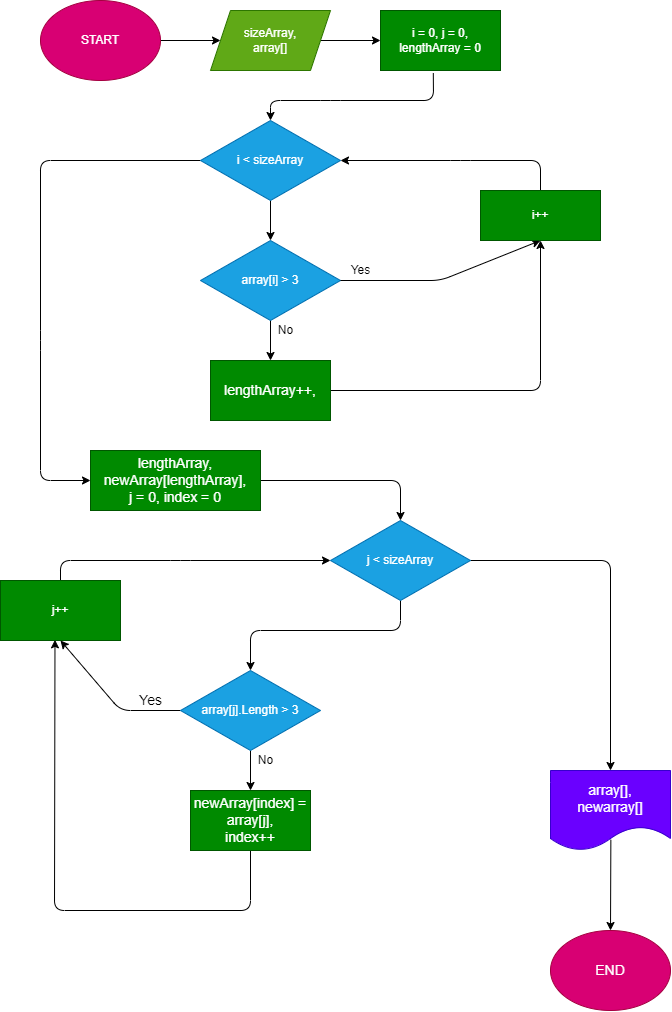

The diagram above was exported from draw.io. Its source (the exported page's mxGraphModel, read from the mxfile embedded in the PNG):
<mxGraphModel dx="878" dy="504" grid="1" gridSize="10" guides="1" tooltips="1" connect="1" arrows="1" fold="1" page="1" pageScale="1" pageWidth="827" pageHeight="1169" math="0" shadow="0">
  <root>
    <mxCell id="0" />
    <mxCell id="1" parent="0" />
    <mxCell id="30" style="edgeStyle=none;html=1;entryX=0;entryY=0.5;entryDx=0;entryDy=0;fontSize=14;" parent="1" source="2" target="3" edge="1">
      <mxGeometry relative="1" as="geometry" />
    </mxCell>
    <mxCell id="2" value="START" style="ellipse;whiteSpace=wrap;html=1;fillColor=#d80073;fontColor=#ffffff;strokeColor=#A50040;" parent="1" vertex="1">
      <mxGeometry x="80" y="30" width="120" height="80" as="geometry" />
    </mxCell>
    <mxCell id="11" value="" style="edgeStyle=none;html=1;fontSize=14;" parent="1" source="3" target="4" edge="1">
      <mxGeometry relative="1" as="geometry" />
    </mxCell>
    <mxCell id="3" value="sizeArray,&lt;br&gt;array[]" style="shape=parallelogram;perimeter=parallelogramPerimeter;whiteSpace=wrap;html=1;fixedSize=1;fillColor=#60a917;fontColor=#ffffff;strokeColor=#2D7600;" parent="1" vertex="1">
      <mxGeometry x="250" y="40" width="120" height="60" as="geometry" />
    </mxCell>
    <mxCell id="12" value="" style="edgeStyle=none;html=1;fontSize=14;entryX=0.5;entryY=0;entryDx=0;entryDy=0;exitX=0.44;exitY=1.042;exitDx=0;exitDy=0;exitPerimeter=0;" parent="1" source="4" target="5" edge="1">
      <mxGeometry relative="1" as="geometry">
        <Array as="points">
          <mxPoint x="473" y="130" />
          <mxPoint x="370" y="130" />
          <mxPoint x="310" y="130" />
        </Array>
      </mxGeometry>
    </mxCell>
    <mxCell id="4" value="i = 0, j = 0,&lt;br&gt;lengthArray = 0" style="rounded=0;whiteSpace=wrap;html=1;fillColor=#008a00;fontColor=#ffffff;strokeColor=#005700;" parent="1" vertex="1">
      <mxGeometry x="420" y="40" width="120" height="60" as="geometry" />
    </mxCell>
    <mxCell id="35" value="" style="edgeStyle=none;html=1;fontSize=14;entryX=0.5;entryY=0;entryDx=0;entryDy=0;" parent="1" source="5" target="7" edge="1">
      <mxGeometry relative="1" as="geometry">
        <mxPoint x="310" y="260" as="targetPoint" />
      </mxGeometry>
    </mxCell>
    <mxCell id="38" style="edgeStyle=none;html=1;entryX=0;entryY=0.5;entryDx=0;entryDy=0;fontSize=14;exitX=0;exitY=0.5;exitDx=0;exitDy=0;" parent="1" source="5" target="25" edge="1">
      <mxGeometry relative="1" as="geometry">
        <Array as="points">
          <mxPoint x="80" y="190" />
          <mxPoint x="80" y="370" />
          <mxPoint x="80" y="510" />
        </Array>
      </mxGeometry>
    </mxCell>
    <mxCell id="5" value="i &amp;lt; sizeArray" style="rhombus;whiteSpace=wrap;html=1;fillColor=#1ba1e2;fontColor=#ffffff;strokeColor=#006EAF;" parent="1" vertex="1">
      <mxGeometry x="240" y="150" width="140" height="80" as="geometry" />
    </mxCell>
    <mxCell id="54" style="edgeStyle=none;html=1;entryX=0.5;entryY=0;entryDx=0;entryDy=0;fontSize=14;exitX=1;exitY=0.5;exitDx=0;exitDy=0;" parent="1" source="6" target="53" edge="1">
      <mxGeometry relative="1" as="geometry">
        <Array as="points">
          <mxPoint x="650" y="590" />
        </Array>
      </mxGeometry>
    </mxCell>
    <mxCell id="64" style="edgeStyle=none;html=1;entryX=0.5;entryY=0;entryDx=0;entryDy=0;exitX=0.5;exitY=1;exitDx=0;exitDy=0;" edge="1" parent="1" source="6" target="22">
      <mxGeometry relative="1" as="geometry">
        <mxPoint x="290" y="680" as="targetPoint" />
        <Array as="points">
          <mxPoint x="440" y="660" />
          <mxPoint x="290" y="660" />
        </Array>
      </mxGeometry>
    </mxCell>
    <mxCell id="6" value="j &amp;lt; sizeArray" style="rhombus;whiteSpace=wrap;html=1;fillColor=#1ba1e2;fontColor=#ffffff;strokeColor=#006EAF;" parent="1" vertex="1">
      <mxGeometry x="370" y="550" width="140" height="80" as="geometry" />
    </mxCell>
    <mxCell id="16" value="" style="edgeStyle=none;html=1;fontSize=14;" parent="1" source="7" target="15" edge="1">
      <mxGeometry relative="1" as="geometry" />
    </mxCell>
    <mxCell id="7" value="array[i] &amp;gt; 3" style="rhombus;whiteSpace=wrap;html=1;fillColor=#1ba1e2;fontColor=#ffffff;strokeColor=#006EAF;" parent="1" vertex="1">
      <mxGeometry x="240" y="270" width="140" height="80" as="geometry" />
    </mxCell>
    <mxCell id="36" style="edgeStyle=none;html=1;entryX=0.5;entryY=1;entryDx=0;entryDy=0;fontSize=14;exitX=1;exitY=0.5;exitDx=0;exitDy=0;" parent="1" source="7" target="76" edge="1">
      <mxGeometry relative="1" as="geometry">
        <Array as="points">
          <mxPoint x="480" y="310" />
        </Array>
        <mxPoint x="380" y="300" as="sourcePoint" />
      </mxGeometry>
    </mxCell>
    <mxCell id="70" style="edgeStyle=none;html=1;exitX=0.5;exitY=0;exitDx=0;exitDy=0;" edge="1" parent="1" source="76">
      <mxGeometry relative="1" as="geometry">
        <mxPoint x="380" y="190" as="targetPoint" />
        <mxPoint x="560" y="420" as="sourcePoint" />
        <Array as="points">
          <mxPoint x="580" y="190" />
          <mxPoint x="500" y="190" />
        </Array>
      </mxGeometry>
    </mxCell>
    <mxCell id="77" value="" style="edgeStyle=none;html=1;entryX=0.5;entryY=1;entryDx=0;entryDy=0;exitX=1;exitY=0.5;exitDx=0;exitDy=0;" edge="1" parent="1" source="15" target="76">
      <mxGeometry relative="1" as="geometry">
        <Array as="points">
          <mxPoint x="580" y="420" />
        </Array>
      </mxGeometry>
    </mxCell>
    <mxCell id="15" value="lengthArray++,&lt;br&gt;" style="rounded=0;whiteSpace=wrap;html=1;fontSize=14;fillColor=#008a00;fontColor=#ffffff;strokeColor=#005700;" parent="1" vertex="1">
      <mxGeometry x="250" y="390" width="120" height="60" as="geometry" />
    </mxCell>
    <mxCell id="65" value="" style="edgeStyle=none;html=1;" edge="1" parent="1" source="22" target="44">
      <mxGeometry relative="1" as="geometry" />
    </mxCell>
    <mxCell id="67" style="edgeStyle=none;html=1;entryX=0.5;entryY=1;entryDx=0;entryDy=0;exitX=0;exitY=0.5;exitDx=0;exitDy=0;" edge="1" parent="1" source="22" target="72">
      <mxGeometry relative="1" as="geometry">
        <Array as="points">
          <mxPoint x="160" y="740" />
        </Array>
      </mxGeometry>
    </mxCell>
    <mxCell id="22" value="array[j].Length &amp;gt; 3" style="rhombus;whiteSpace=wrap;html=1;fillColor=#1ba1e2;fontColor=#ffffff;strokeColor=#006EAF;" parent="1" vertex="1">
      <mxGeometry x="220" y="700" width="140" height="80" as="geometry" />
    </mxCell>
    <mxCell id="61" style="edgeStyle=none;html=1;entryX=0.5;entryY=0;entryDx=0;entryDy=0;exitX=1;exitY=0.5;exitDx=0;exitDy=0;" edge="1" parent="1" source="25" target="6">
      <mxGeometry relative="1" as="geometry">
        <Array as="points">
          <mxPoint x="440" y="510" />
        </Array>
      </mxGeometry>
    </mxCell>
    <mxCell id="25" value="lengthArray, newArray[lengthArray],&lt;br&gt;j = 0, index = 0" style="rounded=0;whiteSpace=wrap;html=1;fontSize=14;fillColor=#008a00;fontColor=#ffffff;strokeColor=#005700;" parent="1" vertex="1">
      <mxGeometry x="130" y="480" width="170" height="60" as="geometry" />
    </mxCell>
    <mxCell id="73" value="" style="edgeStyle=none;html=1;exitX=0.5;exitY=1;exitDx=0;exitDy=0;entryX=0.454;entryY=0.989;entryDx=0;entryDy=0;entryPerimeter=0;" edge="1" parent="1" source="44" target="72">
      <mxGeometry relative="1" as="geometry">
        <Array as="points">
          <mxPoint x="290" y="940" />
          <mxPoint x="94" y="940" />
        </Array>
      </mxGeometry>
    </mxCell>
    <mxCell id="44" value="newArray[index] = array[j],&lt;br&gt;index++" style="rounded=0;whiteSpace=wrap;html=1;fontSize=14;fillColor=#008a00;fontColor=#ffffff;strokeColor=#005700;" parent="1" vertex="1">
      <mxGeometry x="230" y="820" width="120" height="60" as="geometry" />
    </mxCell>
    <mxCell id="46" value="Yes" style="text;html=1;align=center;verticalAlign=middle;resizable=0;points=[];autosize=1;strokeColor=none;fillColor=none;fontSize=14;" parent="1" vertex="1">
      <mxGeometry x="170" y="720" width="40" height="20" as="geometry" />
    </mxCell>
    <mxCell id="56" value="" style="edgeStyle=none;html=1;fontSize=14;exitX=0.503;exitY=0.865;exitDx=0;exitDy=0;exitPerimeter=0;" parent="1" source="53" target="55" edge="1">
      <mxGeometry relative="1" as="geometry" />
    </mxCell>
    <mxCell id="53" value="array[],&lt;br&gt;newarray[]" style="shape=document;whiteSpace=wrap;html=1;boundedLbl=1;fontSize=14;fillColor=#6a00ff;fontColor=#ffffff;strokeColor=#3700CC;" parent="1" vertex="1">
      <mxGeometry x="590" y="800" width="120" height="80" as="geometry" />
    </mxCell>
    <mxCell id="55" value="END" style="ellipse;whiteSpace=wrap;html=1;fontSize=14;fillColor=#d80073;fontColor=#ffffff;strokeColor=#A50040;" parent="1" vertex="1">
      <mxGeometry x="590" y="960" width="120" height="80" as="geometry" />
    </mxCell>
    <mxCell id="59" value="Yes" style="text;html=1;align=center;verticalAlign=middle;resizable=0;points=[];autosize=1;strokeColor=none;fillColor=none;" vertex="1" parent="1">
      <mxGeometry x="380" y="290" width="40" height="20" as="geometry" />
    </mxCell>
    <mxCell id="60" value="No" style="text;html=1;align=center;verticalAlign=middle;resizable=0;points=[];autosize=1;strokeColor=none;fillColor=none;" vertex="1" parent="1">
      <mxGeometry x="310" y="350" width="30" height="20" as="geometry" />
    </mxCell>
    <mxCell id="78" value="" style="edgeStyle=none;html=1;entryX=0;entryY=0.5;entryDx=0;entryDy=0;exitX=0.5;exitY=0;exitDx=0;exitDy=0;" edge="1" parent="1" source="72" target="6">
      <mxGeometry relative="1" as="geometry">
        <Array as="points">
          <mxPoint x="100" y="590" />
          <mxPoint x="220" y="590" />
        </Array>
      </mxGeometry>
    </mxCell>
    <mxCell id="72" value="j++" style="rounded=0;whiteSpace=wrap;html=1;fillColor=#008a00;fontColor=#ffffff;strokeColor=#005700;" vertex="1" parent="1">
      <mxGeometry x="40" y="610" width="120" height="60" as="geometry" />
    </mxCell>
    <mxCell id="74" value="No" style="text;html=1;align=center;verticalAlign=middle;resizable=0;points=[];autosize=1;strokeColor=none;fillColor=none;" vertex="1" parent="1">
      <mxGeometry x="290" y="780" width="30" height="20" as="geometry" />
    </mxCell>
    <mxCell id="76" value="i++" style="rounded=0;whiteSpace=wrap;html=1;fillColor=#008a00;fontColor=#ffffff;strokeColor=#005700;" vertex="1" parent="1">
      <mxGeometry x="520" y="220" width="120" height="50" as="geometry" />
    </mxCell>
  </root>
</mxGraphModel>